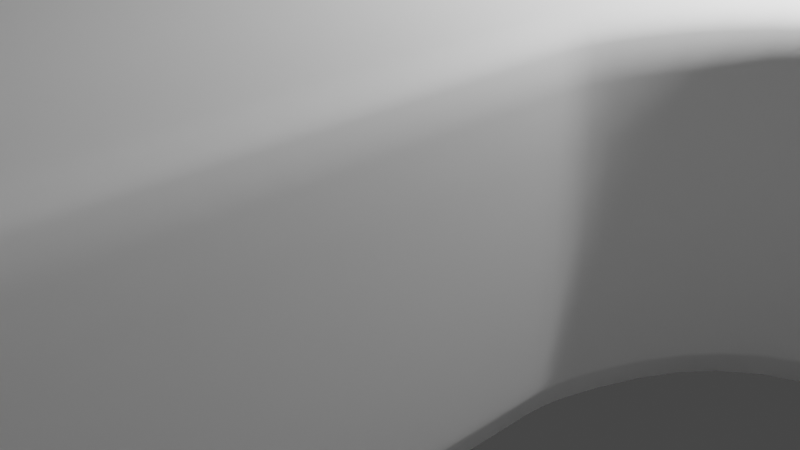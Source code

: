 # Source: tacocablesajustableCerrado.blend  (saved by Blender 2.83.19; exported with 4.5.12 LTS)
import bpy
from mathutils import Matrix  # noqa: F401  (used for matrix-valued properties, if any)

bpy.ops.wm.read_factory_settings(use_empty=True)
scene = bpy.context.scene
scene.name = 'Scene'

# ---- collections
col_collection = bpy.data.collections.new('Collection'); scene.collection.children.link(col_collection)

# ---- world
world_world = bpy.data.worlds.new('World'); scene.world = world_world
world_world.use_nodes = True; world_world.node_tree.nodes.clear()
_N = world_world.node_tree.nodes; _L = world_world.node_tree.links
n0 = _N.new('ShaderNodeOutputWorld'); n0.name = 'World Output'; n0.location = (300, 300)
n1 = _N.new('ShaderNodeBackground'); n1.name = 'Background'; n1.location = (10, 300)
n1.inputs[0].default_value = (0.05088, 0.05088, 0.05088, 1.0)
_L.new(n1.outputs[0], n0.inputs[0])
n0.is_active_output = True
world_world.color = (0.05088, 0.05088, 0.05088)
world_world.use_sun_shadow = False
world_world.sun_shadow_jitter_overblur = 0.0

# ---- cameras
cam_camera = bpy.data.cameras.new('Camera')
cam_camera.clip_end = 100.0
cam_camera.ortho_scale = 7.314

# ---- lights
light_light = bpy.data.lights.new('Light', 'POINT')
light_light.transmission_factor = 0.0
light_light.energy = 1000.0
light_light.shadow_soft_size = 0.1
light_light.shadow_maximum_resolution = 0.006
light_light.use_absolute_resolution = True

# ---- meshes
me_plane = bpy.data.meshes.new('Plane')
me_plane.from_pydata([(0.0, 0.5325, 0.0), (1.0, 0.5325, 0.0), (1.0, 1.0, 0.0), (0.0, 1.0, 0.0), (0.5, 0.5325, 0.0), (0.5, 1.0, 0.0), (1.0, -0.133, 0.0), (0.0, -0.133, 0.0), (1.0, 0.9242, 0.0), (0.0, 0.9242, 0.0), (0.5, 0.9242, 0.0), (0.9439, 0.5325, 0.0), (0.9439, 1.0, 0.0), (1.0, 0.5325, 3.0), (0.9439, 0.9242, 0.0), (0.0, 0.5325, 3.0), (0.9439, -0.133, 0.0), (1.0, 1.0, 4.346), (0.0, 1.0, 4.346), (0.6253, -0.007637, 3.0), (0.3747, -0.007637, 3.0), (0.5, 0.5325, 3.0), (0.5, 1.0, 4.346), (0.5, 0.04427, 3.0), (0.6772, -0.133, 3.0), (0.3228, -0.133, 3.0), (1.0, -0.133, 3.0), (0.0, -0.133, 3.0), (0.3571, 0.009926, 3.0), (0.6429, 0.009926, 3.0), (0.5, 0.0594, 3.0), (0.3076, -0.133, 3.0), (0.6924, -0.133, 3.0), (1.0, 0.9242, 4.079), (1.0, 1.0, 12.66), (0.9439, 0.5325, 3.0), (0.9439, 1.0, 4.346), (0.9439, -0.133, 3.0), (1.0, 0.6965, 0.0), (0.0, 0.6965, 0.0), (0.5, 0.6965, 0.0), (0.9439, 0.6965, 0.0), (1.0, 0.7484, 3.557), (0.0, 0.6965, 3.721), (0.5, 0.6965, 3.721), (0.9439, 0.6965, 3.721), (1.0, 1.0, 13.0), (0.0, 1.0, 13.0), (0.5, 1.0, 13.0), (1.0, 0.9242, 13.0), (0.0, 0.9242, 13.0), (0.5, 0.9242, 13.0), (0.9439, 1.0, 13.0), (0.9439, 0.9242, 13.0), (1.0, 0.6965, 13.0), (0.0, 0.6965, 13.0), (0.5, 0.6965, 13.0), (0.9439, 0.6965, 13.0), (0.0, 1.0, 12.66), (1.0, 0.9242, 12.66), (1.0, 0.6965, 12.66), (0.5, 1.0, 12.66), (0.9439, 1.0, 12.66), (0.0, 1.0, 6.272), (0.9626, 0.7176, 6.272), (0.0, 0.6965, 6.272), (0.5, 1.0, 6.272), (0.9439, 1.0, 6.272), (0.5, 0.6965, 6.272), (1.0, 1.0, 6.272), (1.0, 0.9242, 6.272), (1.0, 0.8315, 6.272), (1.0, 0.547, 0.0), (0.0, 0.547, 0.0), (0.5, 0.547, 0.0), (0.9439, 0.547, 0.0), (1.0, 0.547, 3.0), (0.0, 0.547, 3.0), (0.5, 0.547, 3.0), (0.9439, 0.547, 3.0), (0.5, 0.6965, 9.102), (1.0, 1.0, 9.577), (1.0, 0.9242, 9.519), (1.0, 0.6965, 9.102), (0.0, 1.0, 9.577), (0.9439, 0.6965, 9.102), (0.0, 0.6965, 9.102), (0.5, 1.0, 9.577), (0.9439, 1.0, 9.577), (0.5, 0.4181, 12.66), (1.0, 0.4181, 13.0), (0.0, 0.4181, 13.0), (0.5, 0.4181, 13.0), (0.9439, 0.4181, 13.0), (0.9439, 0.4181, 12.66), (1.0, 0.4181, 12.66), (0.0, 0.4181, 12.66), (0.5, 0.4181, 11.27), (1.0, 0.4181, 11.27), (0.9439, 0.4181, 11.27), (0.0, 0.4181, 11.27), (0.5, 1.0, 0.3013), (0.9439, 1.0, 0.3013), (1.0, 0.5325, 0.3013), (1.0, -0.133, 0.3013), (1.0, 1.0, 0.3013), (1.0, 0.9242, 0.3013), (0.0, 1.0, 0.3013), (1.0, 0.6965, 0.3013), (1.0, 0.547, 0.3013), (1.0, -0.3326, 0.0), (0.9439, -0.3326, 0.0), (0.6772, -0.3326, 3.0), (1.0, -0.3326, 3.0), (0.6924, -0.3326, 3.0), (0.9439, -0.3326, 3.0), (1.0, -0.3326, 0.3013), (0.0, -0.3309, 0.0), (0.3228, -0.3309, 3.0), (0.0, -0.3309, 3.0), (0.3076, -0.3309, 3.0), (0.5, 0.4473, 13.0), (0.0, 0.4473, 13.0), (1.0, 0.4473, 11.05), (1.0, 0.4473, 12.66), (0.9439, 0.4473, 11.05), (0.0, 0.4473, 11.05), (0.5, 0.4473, 11.05), (1.0, 0.4473, 13.0), (0.9439, 0.4473, 13.0), (0.3228, -0.8197, 3.0), (0.6772, -0.8197, 3.0), (0.5, -0.997, 3.0), (0.5, -1.108, 3.0), (0.3747, -0.9451, 3.0), (0.6253, -0.9451, 3.0), (0.9439, -0.8197, 0.0), (5.96e-08, -1.108, 3.0), (1.0, -1.108, 3.0), (0.9439, -1.108, 0.0), (5.96e-08, -0.8197, 0.0), (1.0, -0.8197, 0.0), (0.5, -1.108, 0.0), (1.0, -1.108, 0.0), (5.96e-08, -1.108, 0.0), (1.0, -0.8197, 3.0), (5.96e-08, -0.8197, 3.0), (0.3571, -0.9626, 3.0), (0.6429, -0.9626, 3.0), (0.5, -1.012, 3.0), (0.3076, -0.8197, 3.0), (0.6924, -0.8197, 3.0), (0.9439, -1.108, 3.0), (0.9439, -0.8197, 3.0), (1.0, -1.108, 0.3013), (1.0, -0.8197, 0.3013), (0.5, 1.0, 2.776), (1.0, 0.5325, 2.776), (1.0, 1.0, 2.776), (0.0, 1.0, 2.776), (1.0, 0.6965, 2.776), (1.0, 0.547, 2.776), (0.9439, 1.0, 2.776), (1.0, -0.133, 2.776), (1.0, 0.9242, 2.776), (1.0, -0.3326, 2.776), (1.0, -1.108, 2.776), (1.0, -0.8197, 2.776), (0.9439, -1.108, 0.3013), (0.9439, -1.108, 2.776), (0.5, -1.108, 0.3013), (0.5, -1.108, 2.776), (8.941e-08, -1.108, 0.3013), (8.941e-08, -1.108, 2.776), (0.6924, -0.7944, 3.0), (0.6772, -0.7944, 3.0), (0.9439, -0.7944, 3.0), (1.0, -0.7944, 3.0), (1.0, -0.7944, 0.3013), (1.0, -0.7944, 0.0), (0.9439, -0.7944, 0.0), (1.0, -0.7944, 2.776), (1.0, -0.154, 0.0), (0.6772, -0.154, 3.0), (1.0, -0.154, 3.0), (0.6924, -0.154, 3.0), (0.9439, -0.154, 0.0), (0.9439, -0.154, 3.0), (1.0, -0.154, 0.3013), (1.0, -0.154, 2.776), (5.473e-08, -0.7944, 3.0), (0.3076, -0.7944, 3.0), (0.3228, -0.7944, 3.0), (5.473e-08, -0.7944, 0.0), (0.0, -0.154, 0.0), (0.3228, -0.154, 3.0), (0.0, -0.154, 3.0), (0.3076, -0.154, 3.0), (0.3579, 0.00915, 0.01331), (0.3467, 0.02037, 0.0), (0.3571, 0.009926, 0.0), (0.6421, 0.00915, 0.01331), (0.6522, 0.02096, 0.0), (0.6429, 0.009926, 0.0), (0.5, 0.07356, 0.0), (0.5, 0.05873, 0.01333), (0.5, 0.0594, 0.0), (0.3083, -0.133, 0.01333), (0.2937, -0.133, 0.0), (0.3076, -0.133, 0.0), (0.6917, -0.133, 0.01333), (0.7055, -0.133, 0.0), (0.6924, -0.133, 0.0), (0.6917, -0.3326, 0.01333), (0.7056, -0.3326, 0.0), (0.6924, -0.3326, 0.0), (0.3083, -0.3309, 0.01333), (0.2938, -0.3309, 0.0), (0.3076, -0.3309, 0.0), (0.6917, -0.8197, 0.01333), (0.7055, -0.8197, 0.0), (0.6924, -0.8197, 0.0), (0.2937, -0.8197, 0.0), (0.3083, -0.8197, 0.01333), (0.3076, -0.8197, 0.0), (0.5, -1.026, 0.0), (0.5, -1.011, 0.01333), (0.5, -1.012, 0.0), (0.6421, -0.9618, 0.01331), (0.6522, -0.9737, 0.0), (0.6429, -0.9626, 0.0), (0.3579, -0.9618, 0.01331), (0.3467, -0.9731, 0.0), (0.3571, -0.9626, 0.0), (0.7056, -0.7944, 0.0), (0.6917, -0.7944, 0.01333), (0.6924, -0.7944, 0.0), (0.7056, -0.154, 0.0), (0.6917, -0.154, 0.01333), (0.6924, -0.154, 0.0), (0.3083, -0.7944, 0.01333), (0.2937, -0.7944, 0.0), (0.3076, -0.7944, 0.0), (0.2937, -0.154, 0.0), (0.3083, -0.154, 0.01333), (0.3076, -0.154, 0.0), (0.6772, -0.133, 0.3553), (0.6799, -0.133, 0.2474), (0.6772, -0.133, 0.3013), (0.6285, -0.0045, 0.2475), (0.6253, -0.007637, 0.3553), (0.6253, -0.007637, 0.3013), (0.5, 0.04698, 0.2474), (0.5, 0.04427, 0.3553), (0.5, 0.04427, 0.3013), (0.3747, -0.007637, 0.3553), (0.3715, -0.0045, 0.2475), (0.3747, -0.007637, 0.3013), (0.3228, -0.133, 0.3553), (0.3201, -0.133, 0.2474), (0.3228, -0.133, 0.3013), (0.6772, -0.3326, 0.3553), (0.6799, -0.3326, 0.2474), (0.6772, -0.3326, 0.3013), (0.3228, -0.3309, 0.3553), (0.3201, -0.3309, 0.2474), (0.3228, -0.3309, 0.3013), (0.6772, -0.8197, 0.3553), (0.6799, -0.8197, 0.2474), (0.6772, -0.8197, 0.3013), (0.6253, -0.9451, 0.3553), (0.6285, -0.9482, 0.2475), (0.6253, -0.9451, 0.3013), (0.5, -0.997, 0.3553), (0.5, -0.9997, 0.2474), (0.5, -0.997, 0.3013), (0.3715, -0.9482, 0.2475), (0.3747, -0.9451, 0.3553), (0.3747, -0.9451, 0.3013), (0.3201, -0.8197, 0.2474), (0.3228, -0.8197, 0.3553), (0.3228, -0.8197, 0.3013), (0.6799, -0.7944, 0.2474), (0.6772, -0.7944, 0.3553), (0.6772, -0.7944, 0.3013), (0.6799, -0.154, 0.2474), (0.6772, -0.154, 0.3553), (0.6772, -0.154, 0.3013), (0.3228, -0.7944, 0.3553), (0.3201, -0.7944, 0.2474), (0.3228, -0.7944, 0.3013), (0.3201, -0.154, 0.2474), (0.3228, -0.154, 0.3553), (0.3228, -0.154, 0.3013)], [], [(14, 12, 2, 8), (31, 28, 15, 27), (292, 258, 25, 195), (258, 255, 20, 25), (9, 3, 5, 10), (175, 112, 261, 283), (204, 4, 11, 202), (238, 285, 247, 210), (243, 194, 7, 208), (286, 261, 112, 183), (208, 7, 0, 199), (255, 253, 23, 20), (39, 9, 10, 40), (41, 14, 8, 38), (40, 10, 14, 41), (28, 30, 21, 15), (10, 5, 12, 14), (11, 1, 6, 16), (124, 128, 90, 95), (197, 31, 27, 196), (29, 32, 37, 35), (19, 24, 32, 29), (195, 25, 31, 197), (20, 23, 30, 28), (25, 20, 28, 31), (30, 29, 35, 21), (59, 34, 46, 49), (60, 59, 49, 54), (125, 123, 98, 99), (23, 19, 29, 30), (35, 37, 26, 13), (162, 156, 22, 36), (163, 157, 13, 26), (164, 158, 17, 33), (158, 162, 36, 17), (253, 250, 19, 23), (201, 249, 252, 205), (160, 164, 33, 42), (198, 256, 259, 207), (156, 159, 18, 22), (207, 259, 291, 244), (189, 163, 26, 184), (205, 252, 256, 198), (161, 160, 42, 76), (78, 79, 45, 44), (79, 76, 42, 45), (77, 78, 44, 43), (74, 40, 41, 75), (75, 41, 38, 72), (73, 39, 40, 74), (53, 49, 46, 52), (50, 51, 48, 47), (55, 56, 51, 50), (57, 54, 49, 53), (56, 57, 53, 51), (51, 53, 52, 48), (61, 58, 47, 48), (62, 61, 48, 52), (121, 122, 91, 92), (34, 62, 52, 46), (81, 88, 62, 34), (123, 124, 95, 98), (88, 87, 61, 62), (87, 84, 58, 61), (127, 125, 99, 97), (83, 82, 59, 60), (82, 81, 34, 59), (126, 127, 97, 100), (43, 44, 68, 65), (33, 17, 69, 70), (42, 33, 70, 71), (45, 42, 71, 64), (22, 18, 63, 66), (36, 22, 66, 67), (44, 45, 64, 68), (17, 36, 67, 69), (0, 73, 74, 4), (11, 75, 72, 1), (4, 74, 75, 11), (15, 21, 78, 77), (35, 13, 76, 79), (21, 35, 79, 78), (157, 161, 76, 13), (65, 68, 80, 86), (70, 69, 81, 82), (71, 70, 82, 83), (64, 71, 83, 85), (66, 63, 84, 87), (67, 66, 87, 88), (68, 64, 85, 80), (69, 67, 88, 81), (96, 89, 92, 91), (94, 95, 90, 93), (89, 94, 93, 92), (97, 99, 94, 89), (99, 98, 95, 94), (100, 97, 89, 96), (129, 121, 92, 93), (128, 129, 93, 90), (1, 72, 109, 103), (72, 38, 108, 109), (182, 6, 104, 188), (5, 3, 107, 101), (38, 8, 106, 108), (2, 12, 102, 105), (8, 2, 105, 106), (6, 1, 103, 104), (12, 5, 101, 102), (225, 229, 139, 142), (264, 292, 195, 118), (187, 115, 113, 184), (183, 112, 114, 185), (185, 114, 115, 187), (186, 182, 110, 111), (262, 213, 235, 282), (174, 175, 131, 151), (54, 57, 129, 128), (57, 56, 121, 129), (86, 80, 127, 126), (80, 85, 125, 127), (83, 60, 124, 123), (56, 55, 122, 121), (85, 83, 123, 125), (60, 54, 128, 124), (130, 150, 147, 134), (147, 137, 133, 149), (139, 136, 141, 143), (134, 147, 149, 132), (232, 225, 142, 144), (150, 146, 137, 147), (277, 134, 132, 273), (222, 232, 144, 140), (280, 130, 134, 277), (273, 132, 135, 270), (193, 241, 222, 140), (228, 271, 268, 219), (148, 152, 153, 151), (135, 148, 151, 131), (149, 133, 152, 148), (132, 149, 148, 135), (152, 138, 145, 153), (167, 145, 138, 166), (282, 235, 219, 268), (226, 274, 271, 228), (223, 279, 276, 231), (231, 276, 274, 226), (141, 155, 154, 143), (176, 115, 114, 174), (177, 176, 153, 145), (181, 165, 113, 177), (179, 178, 155, 141), (180, 111, 110, 179), (229, 220, 136, 139), (214, 111, 180, 234), (234, 180, 136, 220), (238, 213, 262, 285), (191, 190, 146, 150), (192, 191, 150, 130), (240, 289, 279, 223), (265, 216, 244, 291), (288, 192, 130, 280), (178, 116, 165, 181), (155, 167, 166, 154), (103, 109, 161, 157), (109, 108, 160, 161), (188, 104, 163, 189), (101, 107, 159, 156), (108, 106, 164, 160), (105, 102, 162, 158), (106, 105, 158, 164), (104, 103, 157, 163), (102, 101, 156, 162), (154, 166, 169, 168), (168, 169, 171, 170), (170, 171, 173, 172), (169, 166, 138, 152), (171, 169, 152, 133), (173, 171, 133, 137), (139, 143, 154, 168), (142, 139, 168, 170), (144, 142, 170, 172), (155, 178, 181, 167), (270, 135, 131, 267), (217, 117, 194, 243), (136, 180, 179, 141), (110, 116, 178, 179), (167, 181, 177, 145), (113, 115, 176, 177), (153, 176, 174, 151), (114, 112, 175, 174), (116, 188, 189, 165), (250, 246, 24, 19), (211, 16, 186, 237), (16, 6, 182, 186), (32, 185, 187, 37), (24, 183, 185, 32), (37, 187, 184, 26), (210, 247, 249, 201), (110, 182, 188, 116), (165, 189, 184, 113), (131, 175, 283, 267), (237, 186, 111, 214), (265, 289, 240, 216), (118, 120, 191, 192), (120, 119, 190, 191), (264, 118, 192, 288), (118, 195, 197, 120), (120, 197, 196, 119), (117, 217, 241, 193), (202, 11, 16, 211), (238, 210, 212, 239), (239, 212, 211, 237), (210, 201, 203, 212), (212, 203, 202, 211), (205, 198, 200, 206), (206, 200, 199, 204), (198, 207, 209, 200), (200, 209, 208, 199), (201, 205, 206, 203), (203, 206, 204, 202), (244, 216, 218, 245), (245, 218, 217, 243), (229, 225, 227, 230), (230, 227, 226, 228), (232, 222, 224, 233), (233, 224, 223, 231), (225, 232, 233, 227), (227, 233, 231, 226), (220, 229, 230, 221), (221, 230, 228, 219), (235, 213, 215, 236), (236, 215, 214, 234), (241, 217, 218, 242), (242, 218, 216, 240), (219, 235, 236, 221), (221, 236, 234, 220), (213, 238, 239, 215), (215, 239, 237, 214), (222, 241, 242, 224), (224, 242, 240, 223), (207, 244, 245, 209), (209, 245, 243, 208), (199, 0, 4, 204), (253, 255, 257, 254), (254, 257, 256, 252), (286, 246, 248, 287), (287, 248, 247, 285), (255, 258, 260, 257), (257, 260, 259, 256), (250, 253, 254, 251), (251, 254, 252, 249), (246, 250, 251, 248), (248, 251, 249, 247), (292, 264, 266, 293), (293, 266, 265, 291), (274, 276, 278, 275), (275, 278, 277, 273), (276, 279, 281, 278), (278, 281, 280, 277), (271, 274, 275, 272), (272, 275, 273, 270), (268, 271, 272, 269), (269, 272, 270, 267), (283, 261, 263, 284), (284, 263, 262, 282), (289, 265, 266, 290), (290, 266, 264, 288), (267, 283, 284, 269), (269, 284, 282, 268), (261, 286, 287, 263), (263, 287, 285, 262), (279, 289, 290, 281), (281, 290, 288, 280), (258, 292, 293, 260), (260, 293, 291, 259), (246, 286, 183, 24)])
me_plane.polygons.foreach_set('use_smooth', [True] * 276)
_uv = me_plane.uv_layers.new(name='UVMap')
_uv.uv.foreach_set('vector', [0.9719, 0.9621, 0.9719, 1.0, 1.0, 1.0, 1.0, 0.9621, 0.6051, 0.25, 0.6051, 0.3949, 0.5, 0.5, 0.5, 0.25, 0.6103, 0.2472, 0.6103, 0.25, 0.6103, 0.25, 0.6103, 0.2472, 0.6103, 0.25, 0.6103, 0.3897, 0.6103, 0.3897, 0.6103, 0.25, 0.5, 0.9621, 0.5, 1.0, 0.75, 1.0, 0.75, 0.9621, 0.0, 0.0, 0.0, 0.0, 0.0, 0.0, 0.0, 0.0, 0.75, 0.3997, 0.75, 0.5, 0.9719, 0.5, 0.8972, 0.3981, 0.8946, 0.2473, 0.8906, 0.2474, 0.8906, 0.25, 0.8946, 0.25, 0.6004, 0.247, 0.5, 0.2451, 0.5, 0.25, 0.6004, 0.25, 0.8897, 0.2474, 0.8897, 0.2052, 0.8897, 0.2052, 0.8897, 0.2474, 0.6004, 0.25, 0.5, 0.25, 0.5, 0.5, 0.6021, 0.3979, 0.6103, 0.3897, 0.75, 0.3897, 0.75, 0.3897, 0.6103, 0.3897, 0.5, 0.8483, 0.5, 0.9621, 0.75, 0.9621, 0.75, 0.8483, 0.9719, 0.8483, 0.9719, 0.9621, 1.0, 0.9621, 1.0, 0.8483, 0.75, 0.8483, 0.75, 0.9621, 0.9719, 0.9621, 0.9719, 0.8483, 0.6051, 0.3949, 0.75, 0.3949, 0.75, 0.5, 0.5, 0.5, 0.75, 0.9621, 0.75, 1.0, 0.9719, 1.0, 0.9719, 0.9621, 0.9835, 0.4835, 1.0, 0.5, 1.0, 0.25, 0.9808, 0.25, 1.0, 0.8483, 1.0, 0.8483, 1.0, 0.8483, 1.0, 0.8483, 0.6051, 0.2471, 0.6051, 0.25, 0.5, 0.25, 0.5, 0.2451, 0.8949, 0.3949, 0.8949, 0.25, 0.9808, 0.25, 0.9835, 0.4835, 0.8897, 0.3897, 0.8897, 0.25, 0.8949, 0.25, 0.8949, 0.3949, 0.6103, 0.2472, 0.6103, 0.25, 0.6051, 0.25, 0.6051, 0.2471, 0.6103, 0.3897, 0.75, 0.3897, 0.75, 0.3949, 0.6051, 0.3949, 0.6103, 0.25, 0.6103, 0.3897, 0.6051, 0.3949, 0.6051, 0.25, 0.75, 0.3949, 0.8949, 0.3949, 0.9719, 0.5, 0.75, 0.5, 1.0, 0.9621, 1.0, 1.0, 1.0, 1.0, 1.0, 0.9621, 1.0, 0.8483, 1.0, 0.9621, 1.0, 0.9621, 1.0, 0.8483, 0.9719, 0.8483, 1.0, 0.8483, 1.0, 0.8483, 0.9719, 0.8483, 0.75, 0.3897, 0.8897, 0.3897, 0.8949, 0.3949, 0.75, 0.3949, 0.9835, 0.4835, 0.9808, 0.25, 1.0, 0.25, 1.0, 0.5, 0.9719, 1.0, 0.75, 1.0, 0.75, 1.0, 0.9719, 1.0, 1.0, 0.25, 1.0, 0.5, 1.0, 0.5, 1.0, 0.25, 1.0, 0.9621, 1.0, 1.0, 1.0, 1.0, 1.0, 0.9621, 1.0, 1.0, 0.9719, 1.0, 0.9719, 1.0, 1.0, 1.0, 0.75, 0.3897, 0.8897, 0.3897, 0.8897, 0.3897, 0.75, 0.3897, 0.8946, 0.3946, 0.8906, 0.3906, 0.75, 0.3906, 0.75, 0.3946, 1.0, 0.8483, 1.0, 0.9621, 1.0, 0.9621, 1.0, 0.8742, 0.6054, 0.3946, 0.6094, 0.3906, 0.6094, 0.25, 0.6054, 0.25, 0.75, 1.0, 0.5, 1.0, 0.5, 1.0, 0.75, 1.0, 0.6054, 0.25, 0.6094, 0.25, 0.6094, 0.2472, 0.6054, 0.2471, 1.0, 0.2454, 1.0, 0.25, 1.0, 0.25, 1.0, 0.2454, 0.75, 0.3946, 0.75, 0.3906, 0.6094, 0.3906, 0.6054, 0.3946, 1.0, 0.7016, 1.0, 0.8483, 1.0, 0.8742, 1.0, 0.7016, 0.75, 0.7016, 0.9719, 0.7016, 0.9719, 0.8483, 0.75, 0.8483, 0.9719, 0.7016, 1.0, 0.7016, 1.0, 0.8742, 0.9719, 0.8483, 0.5, 0.7016, 0.75, 0.7016, 0.75, 0.8483, 0.5, 0.8483, 0.75, 0.7016, 0.75, 0.8483, 0.9719, 0.8483, 0.9719, 0.7016, 0.9719, 0.7016, 0.9719, 0.8483, 1.0, 0.8483, 1.0, 0.7016, 0.5, 0.7016, 0.5, 0.8483, 0.75, 0.8483, 0.75, 0.7016, 0.9719, 0.9621, 1.0, 0.9621, 1.0, 1.0, 0.9719, 1.0, 0.5, 0.9621, 0.75, 0.9621, 0.75, 1.0, 0.5, 1.0, 0.5, 0.8483, 0.75, 0.8483, 0.75, 0.9621, 0.5, 0.9621, 0.9719, 0.8483, 1.0, 0.8483, 1.0, 0.9621, 0.9719, 0.9621, 0.75, 0.8483, 0.9719, 0.8483, 0.9719, 0.9621, 0.75, 0.9621, 0.75, 0.9621, 0.9719, 0.9621, 0.9719, 1.0, 0.75, 1.0, 0.75, 1.0, 0.5, 1.0, 0.5, 1.0, 0.75, 1.0, 0.9719, 1.0, 0.75, 1.0, 0.75, 1.0, 0.9719, 1.0, 0.75, 0.8483, 0.5, 0.8483, 0.5, 0.8483, 0.75, 0.8483, 1.0, 1.0, 0.9719, 1.0, 0.9719, 1.0, 1.0, 1.0, 1.0, 1.0, 0.9719, 1.0, 0.9719, 1.0, 1.0, 1.0, 1.0, 0.8483, 1.0, 0.8483, 1.0, 0.8483, 1.0, 0.8483, 0.9719, 1.0, 0.75, 1.0, 0.75, 1.0, 0.9719, 1.0, 0.75, 1.0, 0.5, 1.0, 0.5, 1.0, 0.75, 1.0, 0.75, 0.8483, 0.9719, 0.8483, 0.9719, 0.8483, 0.75, 0.8483, 1.0, 0.8483, 1.0, 0.9621, 1.0, 0.9621, 1.0, 0.8483, 1.0, 0.9621, 1.0, 1.0, 1.0, 1.0, 1.0, 0.9621, 0.5, 0.8483, 0.75, 0.8483, 0.75, 0.8483, 0.5, 0.8483, 0.5, 0.8483, 0.75, 0.8483, 0.75, 0.8483, 0.5, 0.8483, 1.0, 0.9621, 1.0, 1.0, 1.0, 1.0, 1.0, 0.9621, 1.0, 0.8742, 1.0, 0.9621, 1.0, 0.9621, 1.0, 0.9158, 0.9719, 0.8483, 1.0, 0.8742, 1.0, 0.9158, 0.9813, 0.8588, 0.75, 1.0, 0.5, 1.0, 0.5, 1.0, 0.75, 1.0, 0.9719, 1.0, 0.75, 1.0, 0.75, 1.0, 0.9719, 1.0, 0.75, 0.8483, 0.9719, 0.8483, 0.9813, 0.8588, 0.75, 0.8483, 1.0, 1.0, 0.9719, 1.0, 0.9719, 1.0, 1.0, 1.0, 0.5, 0.5, 0.5, 0.7016, 0.75, 0.7016, 0.75, 0.5, 0.9719, 0.5, 0.9719, 0.7016, 1.0, 0.7016, 1.0, 0.5, 0.75, 0.5, 0.75, 0.7016, 0.9719, 0.7016, 0.9719, 0.5, 0.5, 0.5, 0.75, 0.5, 0.75, 0.7016, 0.5, 0.7016, 0.9719, 0.5, 1.0, 0.5, 1.0, 0.7016, 0.9719, 0.7016, 0.75, 0.5, 0.9719, 0.5, 0.9719, 0.7016, 0.75, 0.7016, 1.0, 0.5, 1.0, 0.7016, 1.0, 0.7016, 1.0, 0.5, 0.5, 0.8483, 0.75, 0.8483, 0.75, 0.8483, 0.5, 0.8483, 1.0, 0.9621, 1.0, 1.0, 1.0, 1.0, 1.0, 0.9621, 1.0, 0.9158, 1.0, 0.9621, 1.0, 0.9621, 1.0, 0.8483, 0.9813, 0.8588, 1.0, 0.9158, 1.0, 0.8483, 0.9719, 0.8483, 0.75, 1.0, 0.5, 1.0, 0.5, 1.0, 0.75, 1.0, 0.9719, 1.0, 0.75, 1.0, 0.75, 1.0, 0.9719, 1.0, 0.75, 0.8483, 0.9813, 0.8588, 0.9719, 0.8483, 0.75, 0.8483, 1.0, 1.0, 0.9719, 1.0, 0.9719, 1.0, 1.0, 1.0, 0.5, 0.8483, 0.75, 0.8483, 0.75, 0.8483, 0.5, 0.8483, 0.9719, 0.8483, 1.0, 0.8483, 1.0, 0.8483, 0.9719, 0.8483, 0.75, 0.8483, 0.9719, 0.8483, 0.9719, 0.8483, 0.75, 0.8483, 0.75, 0.8483, 0.9719, 0.8483, 0.9719, 0.8483, 0.75, 0.8483, 0.9719, 0.8483, 1.0, 0.8483, 1.0, 0.8483, 0.9719, 0.8483, 0.5, 0.8483, 0.75, 0.8483, 0.75, 0.8483, 0.5, 0.8483, 0.9719, 0.8483, 0.75, 0.8483, 0.75, 0.8483, 0.9719, 0.8483, 1.0, 0.8483, 0.9719, 0.8483, 0.9719, 0.8483, 1.0, 0.8483, 1.0, 0.5, 1.0, 0.7016, 1.0, 0.7016, 1.0, 0.5, 1.0, 0.7016, 1.0, 0.8483, 1.0, 0.8483, 1.0, 0.7016, 1.0, 0.2454, 1.0, 0.25, 1.0, 0.25, 1.0, 0.2454, 0.75, 1.0, 0.5, 1.0, 0.5, 1.0, 0.75, 1.0, 1.0, 0.8483, 1.0, 0.9621, 1.0, 0.9621, 1.0, 0.8483, 1.0, 1.0, 0.9719, 1.0, 0.9719, 1.0, 1.0, 1.0, 1.0, 0.9621, 1.0, 1.0, 1.0, 1.0, 1.0, 0.9621, 1.0, 0.25, 1.0, 0.5, 1.0, 0.5, 1.0, 0.25, 0.9719, 1.0, 0.75, 1.0, 0.75, 1.0, 0.9719, 1.0, 0.75, 0.3997, 0.8972, 0.3981, 0.9719, 0.5, 0.75, 0.5, 0.6103, 0.2056, 0.6103, 0.2472, 0.6103, 0.2472, 0.6103, 0.2056, 0.9808, 0.2457, 0.9808, 0.1759, 1.0, 0.1697, 1.0, 0.2454, 0.8897, 0.2474, 0.8897, 0.2052, 0.8949, 0.2035, 0.8949, 0.2473, 0.8949, 0.2473, 0.8949, 0.2035, 0.9808, 0.1759, 0.9808, 0.2457, 0.9808, 0.2457, 1.0, 0.2454, 1.0, 0.1697, 0.9808, 0.1759, 0.0, 0.0, 0.0, 0.0, 0.0, 0.0, 0.0, 0.0, 0.0, 0.0, 0.0, 0.0, 0.0, 0.0, 0.0, 0.0, 1.0, 0.8483, 0.9719, 0.8483, 0.9719, 0.8483, 1.0, 0.8483, 0.9719, 0.8483, 0.75, 0.8483, 0.75, 0.8483, 0.9719, 0.8483, 0.5, 0.8483, 0.75, 0.8483, 0.75, 0.8483, 0.5, 0.8483, 0.75, 0.8483, 0.9719, 0.8483, 0.9719, 0.8483, 0.75, 0.8483, 1.0, 0.8483, 1.0, 0.8483, 1.0, 0.8483, 1.0, 0.8483, 0.75, 0.8483, 0.5, 0.8483, 0.5, 0.8483, 0.75, 0.8483, 0.9719, 0.8483, 1.0, 0.8483, 1.0, 0.8483, 0.9719, 0.8483, 1.0, 0.8483, 1.0, 0.8483, 1.0, 0.8483, 1.0, 0.8483, 0.6103, 0.25, 0.6051, 0.25, 0.6051, 0.3949, 0.6103, 0.3897, 0.6051, 0.3949, 0.5, 0.5, 0.75, 0.5, 0.75, 0.3949, 0.9835, 0.4835, 0.9808, 0.25, 1.0, 0.25, 1.0, 0.5, 0.6103, 0.3897, 0.6051, 0.3949, 0.75, 0.3949, 0.75, 0.3897, 0.6021, 0.3979, 0.75, 0.3997, 0.75, 0.5, 0.5, 0.5, 0.6051, 0.25, 0.5, 0.25, 0.5, 0.5, 0.6051, 0.3949, 0.6103, 0.3897, 0.6103, 0.3897, 0.75, 0.3897, 0.75, 0.3897, 0.6004, 0.25, 0.6021, 0.3979, 0.5, 0.5, 0.5, 0.25, 0.6103, 0.25, 0.6103, 0.25, 0.6103, 0.3897, 0.6103, 0.3897, 0.75, 0.3897, 0.75, 0.3897, 0.8897, 0.3897, 0.8897, 0.3897, 0.0, 0.0, 0.0, 0.0, 0.0, 0.0, 0.0, 0.0, 0.8946, 0.3946, 0.8906, 0.3906, 0.8906, 0.25, 0.8946, 0.25, 0.8949, 0.3949, 0.9835, 0.4835, 0.9808, 0.25, 0.8949, 0.25, 0.8897, 0.3897, 0.8949, 0.3949, 0.8949, 0.25, 0.8897, 0.25, 0.75, 0.3949, 0.75, 0.5, 0.9719, 0.5, 0.8949, 0.3949, 0.75, 0.3897, 0.75, 0.3949, 0.8949, 0.3949, 0.8897, 0.3897, 0.9835, 0.4835, 1.0, 0.5, 1.0, 0.25, 0.9808, 0.25, 1.0, 0.25, 1.0, 0.25, 1.0, 0.5, 1.0, 0.5, 0.0, 0.0, 0.0, 0.0, 0.0, 0.0, 0.0, 0.0, 0.75, 0.3946, 0.75, 0.3906, 0.8906, 0.3906, 0.8946, 0.3946, 0.6054, 0.25, 0.6094, 0.25, 0.6094, 0.3906, 0.6054, 0.3946, 0.6054, 0.3946, 0.6094, 0.3906, 0.75, 0.3906, 0.75, 0.3946, 1.0, 0.25, 1.0, 0.25, 1.0, 0.5, 1.0, 0.5, 0.0, 0.0, 0.0, 0.0, 0.0, 0.0, 0.0, 0.0, 0.0, 0.0, 0.0, 0.0, 0.0, 0.0, 0.0, 0.0, 0.0, 0.0, 0.0, 0.0, 0.0, 0.0, 0.0, 0.0, 0.0, 0.0, 0.0, 0.0, 0.0, 0.0, 0.0, 0.0, 0.0, 0.0, 0.0, 0.0, 0.0, 0.0, 0.0, 0.0, 0.8976, 0.3976, 0.8994, 0.25, 0.9808, 0.25, 0.9835, 0.4835, 0.0, 0.0, 0.0, 0.0, 0.0, 0.0, 0.0, 0.0, 0.0, 0.0, 0.0, 0.0, 0.0, 0.0, 0.0, 0.0, 0.8946, 0.2473, 0.8946, 0.2036, 0.8906, 0.2049, 0.8906, 0.2474, 0.0, 0.0, 0.0, 0.0, 0.0, 0.0, 0.0, 0.0, 0.0, 0.0, 0.0, 0.0, 0.0, 0.0, 0.0, 0.0, 0.0, 0.0, 0.0, 0.0, 0.0, 0.0, 0.0, 0.0, 0.6094, 0.2053, 0.6054, 0.2041, 0.6054, 0.2471, 0.6094, 0.2472, 0.0, 0.0, 0.0, 0.0, 0.0, 0.0, 0.0, 0.0, 0.0, 0.0, 0.0, 0.0, 0.0, 0.0, 0.0, 0.0, 1.0, 0.25, 1.0, 0.25, 1.0, 0.5, 1.0, 0.5, 1.0, 0.5, 1.0, 0.7016, 1.0, 0.7016, 1.0, 0.5, 1.0, 0.7016, 1.0, 0.8483, 1.0, 0.8483, 1.0, 0.7016, 1.0, 0.2454, 1.0, 0.25, 1.0, 0.25, 1.0, 0.2454, 0.75, 1.0, 0.5, 1.0, 0.5, 1.0, 0.75, 1.0, 1.0, 0.8483, 1.0, 0.9621, 1.0, 0.9621, 1.0, 0.8483, 1.0, 1.0, 0.9719, 1.0, 0.9719, 1.0, 1.0, 1.0, 1.0, 0.9621, 1.0, 1.0, 1.0, 1.0, 1.0, 0.9621, 1.0, 0.25, 1.0, 0.5, 1.0, 0.5, 1.0, 0.25, 0.9719, 1.0, 0.75, 1.0, 0.75, 1.0, 0.9719, 1.0, 1.0, 0.5, 1.0, 0.5, 1.0, 0.5, 1.0, 0.5, 1.0, 0.5, 1.0, 0.5, 1.0, 0.5, 1.0, 0.5, 1.0, 0.5, 1.0, 0.5, 1.0, 0.5, 1.0, 0.5, 0.0, 0.0, 0.0, 0.0, 0.0, 0.0, 0.0, 0.0, 0.0, 0.0, 0.0, 0.0, 0.0, 0.0, 0.0, 0.0, 0.0, 0.0, 0.0, 0.0, 0.0, 0.0, 0.0, 0.0, 0.0, 0.0, 0.0, 0.0, 0.0, 0.0, 0.0, 0.0, 0.0, 0.0, 0.0, 0.0, 0.0, 0.0, 0.0, 0.0, 0.0, 0.0, 0.0, 0.0, 0.0, 0.0, 0.0, 0.0, 0.0, 0.0, 0.0, 0.0, 0.0, 0.0, 0.0, 0.0, 0.8897, 0.3897, 0.8897, 0.3897, 0.8897, 0.25, 0.8897, 0.25, 0.6004, 0.2025, 0.5, 0.1706, 0.5, 0.2451, 0.6004, 0.247, 0.0, 0.0, 0.0, 0.0, 0.0, 0.0, 0.0, 0.0, 0.0, 0.0, 0.0, 0.0, 0.0, 0.0, 0.0, 0.0, 0.0, 0.0, 0.0, 0.0, 0.0, 0.0, 0.0, 0.0, 0.0, 0.0, 0.0, 0.0, 0.0, 0.0, 0.0, 0.0, 0.0, 0.0, 0.0, 0.0, 0.0, 0.0, 0.0, 0.0, 0.0, 0.0, 0.0, 0.0, 0.0, 0.0, 0.0, 0.0, 1.0, 0.1697, 1.0, 0.2454, 1.0, 0.2454, 1.0, 0.1697, 0.8897, 0.3897, 0.8897, 0.25, 0.8897, 0.25, 0.8897, 0.3897, 0.8994, 0.25, 0.9808, 0.25, 0.9808, 0.2457, 0.8994, 0.2472, 0.9808, 0.25, 1.0, 0.25, 1.0, 0.2454, 0.9808, 0.2457, 0.8949, 0.25, 0.8949, 0.2473, 0.9808, 0.2457, 0.9808, 0.25, 0.8897, 0.25, 0.8897, 0.2474, 0.8949, 0.2473, 0.8949, 0.25, 0.9808, 0.25, 0.9808, 0.2457, 1.0, 0.2454, 1.0, 0.25, 0.8946, 0.25, 0.8906, 0.25, 0.8906, 0.3906, 0.8946, 0.3946, 1.0, 0.1697, 1.0, 0.2454, 1.0, 0.2454, 1.0, 0.1697, 1.0, 0.1697, 1.0, 0.2454, 1.0, 0.2454, 1.0, 0.1697, 0.0, 0.0, 0.0, 0.0, 0.0, 0.0, 0.0, 0.0, 0.8994, 0.2472, 0.9808, 0.2457, 0.9808, 0.1759, 0.8994, 0.202, 0.0, 0.0, 0.0, 0.0, 0.0, 0.0, 0.0, 0.0, 0.0, 0.0, 0.0, 0.0, 0.0, 0.0, 0.0, 0.0, 0.0, 0.0, 0.0, 0.0, 0.0, 0.0, 0.0, 0.0, 0.0, 0.0, 0.0, 0.0, 0.0, 0.0, 0.0, 0.0, 0.6103, 0.2056, 0.6103, 0.2472, 0.6051, 0.2471, 0.6051, 0.204, 0.6051, 0.204, 0.6051, 0.2471, 0.5, 0.2451, 0.5, 0.1706, 0.0, 0.0, 0.0, 0.0, 0.0, 0.0, 0.0, 0.0, 0.8976, 0.3976, 0.9835, 0.4835, 0.9808, 0.25, 0.8994, 0.25, 0.8946, 0.2473, 0.8946, 0.25, 0.8949, 0.25, 0.8949, 0.2473, 0.8949, 0.2473, 0.8949, 0.25, 0.8994, 0.25, 0.8994, 0.2472, 0.8946, 0.25, 0.8946, 0.3946, 0.8949, 0.3949, 0.8949, 0.25, 0.8949, 0.25, 0.8949, 0.3949, 0.8976, 0.3976, 0.8994, 0.25, 0.75, 0.3946, 0.6054, 0.3946, 0.6051, 0.3949, 0.75, 0.3949, 0.75, 0.3949, 0.6051, 0.3949, 0.6021, 0.3979, 0.75, 0.3997, 0.6054, 0.3946, 0.6054, 0.25, 0.6051, 0.25, 0.6051, 0.3949, 0.6051, 0.3949, 0.6051, 0.25, 0.6004, 0.25, 0.6021, 0.3979, 0.8946, 0.3946, 0.75, 0.3946, 0.75, 0.3949, 0.8949, 0.3949, 0.8949, 0.3949, 0.75, 0.3949, 0.75, 0.3997, 0.8972, 0.3981, 0.6054, 0.2471, 0.6054, 0.2041, 0.6051, 0.204, 0.6051, 0.2471, 0.6051, 0.2471, 0.6051, 0.204, 0.6004, 0.2025, 0.6004, 0.247, 0.8972, 0.3981, 0.75, 0.3997, 0.75, 0.3949, 0.8949, 0.3949, 0.8949, 0.3949, 0.75, 0.3949, 0.75, 0.3946, 0.8946, 0.3946, 0.6021, 0.3979, 0.6004, 0.25, 0.6051, 0.25, 0.6051, 0.3949, 0.6051, 0.3949, 0.6051, 0.25, 0.6054, 0.25, 0.6054, 0.3946, 0.75, 0.3997, 0.6021, 0.3979, 0.6051, 0.3949, 0.75, 0.3949, 0.75, 0.3949, 0.6051, 0.3949, 0.6054, 0.3946, 0.75, 0.3946, 0.8994, 0.25, 0.8976, 0.3976, 0.8949, 0.3949, 0.8949, 0.25, 0.8949, 0.25, 0.8949, 0.3949, 0.8946, 0.3946, 0.8946, 0.25, 0.0, 0.0, 0.0, 0.0, 0.0, 0.0, 0.0, 0.0, 0.0, 0.0, 0.0, 0.0, 0.0, 0.0, 0.0, 0.0, 0.0, 0.0, 0.0, 0.0, 0.0, 0.0, 0.0, 0.0, 0.0, 0.0, 0.0, 0.0, 0.0, 0.0, 0.0, 0.0, 0.0, 0.0, 0.0, 0.0, 0.0, 0.0, 0.0, 0.0, 0.0, 0.0, 0.0, 0.0, 0.0, 0.0, 0.0, 0.0, 0.8946, 0.2036, 0.8946, 0.2473, 0.8949, 0.2473, 0.8949, 0.2035, 0.8949, 0.2035, 0.8949, 0.2473, 0.8994, 0.2472, 0.8994, 0.202, 0.0, 0.0, 0.0, 0.0, 0.0, 0.0, 0.0, 0.0, 0.0, 0.0, 0.0, 0.0, 0.0, 0.0, 0.0, 0.0, 0.6054, 0.25, 0.6054, 0.2471, 0.6051, 0.2471, 0.6051, 0.25, 0.6051, 0.25, 0.6051, 0.2471, 0.6004, 0.247, 0.6004, 0.25, 0.6021, 0.3979, 0.5, 0.5, 0.75, 0.5, 0.75, 0.3997, 0.75, 0.3897, 0.6103, 0.3897, 0.6103, 0.3897, 0.75, 0.3897, 0.75, 0.3897, 0.6103, 0.3897, 0.6094, 0.3906, 0.75, 0.3906, 0.8897, 0.2474, 0.8897, 0.25, 0.8897, 0.25, 0.8897, 0.2474, 0.8897, 0.2474, 0.8897, 0.25, 0.8906, 0.25, 0.8906, 0.2474, 0.6103, 0.3897, 0.6103, 0.25, 0.6103, 0.25, 0.6103, 0.3897, 0.6103, 0.3897, 0.6103, 0.25, 0.6094, 0.25, 0.6094, 0.3906, 0.8897, 0.3897, 0.75, 0.3897, 0.75, 0.3897, 0.8897, 0.3897, 0.8897, 0.3897, 0.75, 0.3897, 0.75, 0.3906, 0.8906, 0.3906, 0.8897, 0.25, 0.8897, 0.3897, 0.8897, 0.3897, 0.8897, 0.25, 0.8897, 0.25, 0.8897, 0.3897, 0.8906, 0.3906, 0.8906, 0.25, 0.6103, 0.2472, 0.6103, 0.2056, 0.6103, 0.2056, 0.6103, 0.2472, 0.6103, 0.2472, 0.6103, 0.2056, 0.6094, 0.2053, 0.6094, 0.2472, 0.75, 0.3906, 0.6094, 0.3906, 0.6103, 0.3897, 0.75, 0.3897, 0.75, 0.3897, 0.6103, 0.3897, 0.6103, 0.3897, 0.75, 0.3897, 0.6094, 0.3906, 0.6094, 0.25, 0.6103, 0.25, 0.6103, 0.3897, 0.6103, 0.3897, 0.6103, 0.25, 0.6103, 0.25, 0.6103, 0.3897, 0.8906, 0.3906, 0.75, 0.3906, 0.75, 0.3897, 0.8897, 0.3897, 0.8897, 0.3897, 0.75, 0.3897, 0.75, 0.3897, 0.8897, 0.3897, 0.8906, 0.25, 0.8906, 0.3906, 0.8897, 0.3897, 0.8897, 0.25, 0.8897, 0.25, 0.8897, 0.3897, 0.8897, 0.3897, 0.8897, 0.25, 0.0, 0.0, 0.0, 0.0, 0.0, 0.0, 0.0, 0.0, 0.0, 0.0, 0.0, 0.0, 0.0, 0.0, 0.0, 0.0, 0.0, 0.0, 0.0, 0.0, 0.0, 0.0, 0.0, 0.0, 0.0, 0.0, 0.0, 0.0, 0.0, 0.0, 0.0, 0.0, 0.0, 0.0, 0.0, 0.0, 0.0, 0.0, 0.0, 0.0, 0.0, 0.0, 0.0, 0.0, 0.0, 0.0, 0.0, 0.0, 0.8897, 0.2052, 0.8897, 0.2474, 0.8897, 0.2474, 0.8897, 0.2052, 0.8897, 0.2052, 0.8897, 0.2474, 0.8906, 0.2474, 0.8906, 0.2049, 0.0, 0.0, 0.0, 0.0, 0.0, 0.0, 0.0, 0.0, 0.0, 0.0, 0.0, 0.0, 0.0, 0.0, 0.0, 0.0, 0.6103, 0.25, 0.6103, 0.2472, 0.6103, 0.2472, 0.6103, 0.25, 0.6103, 0.25, 0.6103, 0.2472, 0.6094, 0.2472, 0.6094, 0.25, 0.8897, 0.25, 0.8897, 0.2474, 0.8897, 0.2474, 0.8897, 0.25])
me_plane.use_remesh_fix_poles = True
me_plane.use_remesh_preserve_attributes = False
me_plane.use_mirror_vertex_groups = False
me_plane.update()

# ---- objects
ob_light = bpy.data.objects.new('Light', light_light)
ob_camera = bpy.data.objects.new('Camera', cam_camera)
ob_plane = bpy.data.objects.new('Plane', me_plane)

# ---- transforms, parenting, visibility, modifiers, constraints
ob_light.location = (4.076, 1.005, 5.904)
ob_light.rotation_euler = (0.6503, 0.05522, 1.866)
ob_light.lock_rotations_4d = False
ob_light.empty_display_type = 'ARROWS'
ob_light.color = (0.0, 0.0, 0.0, 0.0)
ob_light.lineart.crease_threshold = 0.0
ob_camera.location = (7.359, -6.926, 4.958)
ob_camera.rotation_euler = (1.109, 0.0, 0.8149)
ob_camera.lock_rotations_4d = False
ob_camera.empty_display_type = 'ARROWS'
ob_camera.color = (0.0, 0.0, 0.0, 0.0)
ob_camera.display_type = 'WIRE'
ob_camera.lineart.crease_threshold = 0.0
ob_plane.location = (0.0, 0.0, 0.0)
ob_plane.scale = (10.0, 10.0, 1.0)
ob_plane.lineart.crease_threshold = 0.0
_m = ob_plane.modifiers.new('Mirror', 'MIRROR')
_m = ob_plane.modifiers.new('Subdivision', 'SUBSURF')
_m.uv_smooth = 'PRESERVE_CORNERS'
_m.levels = 3

# ---- collection membership
col_collection.objects.link(ob_light)
col_collection.objects.link(ob_camera)
col_collection.objects.link(ob_plane)

# ---- scene / render settings (as saved in the file)
scene.camera = ob_camera
scene.frame_start = 1; scene.frame_end = 250; scene.frame_set(1)
scene.render.engine = 'BLENDER_EEVEE_NEXT'
scene.cycles.use_denoising = False
scene.cycles.samples = 128
scene.cycles.sampling_pattern = 'TABULATED_SOBOL'
scene.cycles.use_adaptive_sampling = False
scene.cycles.use_light_tree = False
scene.view_settings.view_transform = 'Filmic'
bpy.context.view_layer.update()

